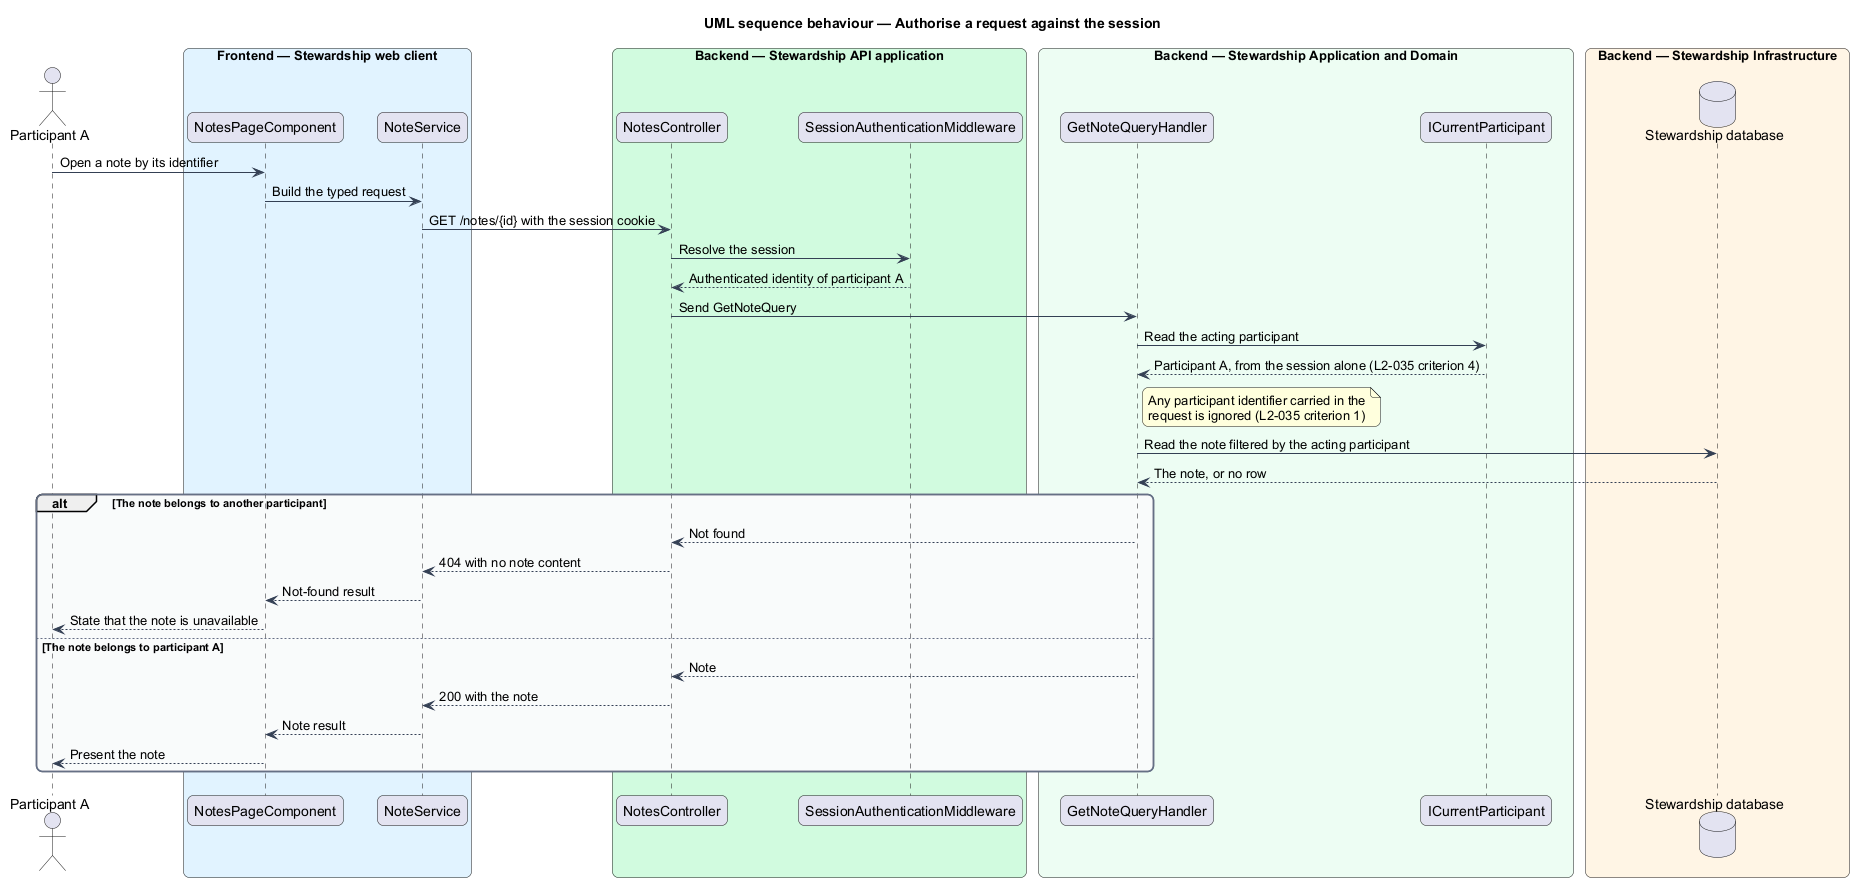

The diagram above was rendered by PlantUML. Its source (embedded in the PNG):
@startuml
title UML sequence behaviour — Authorise a request against the session
skinparam backgroundColor #FFFFFF
skinparam shadowing false
skinparam roundcorner 12
skinparam defaultFontName Arial
skinparam ArrowColor #344054
skinparam rectangle {
  BorderColor #344054
  FontColor #101828
}
skinparam package {
  BorderColor #667085
  FontColor #101828
  BackgroundColor #F9FAFB
}
actor "Participant A" as actor
box "Frontend — Stewardship web client" #E0F2FE
  participant "NotesPageComponent" as page
  participant "NoteService" as client
end box
box "Backend — Stewardship API application" #D1FADF
  participant "NotesController" as controller
  participant "SessionAuthenticationMiddleware" as middleware
end box
box "Backend — Stewardship Application and Domain" #ECFDF3
  participant "GetNoteQueryHandler" as handler
  participant "ICurrentParticipant" as current
end box
box "Backend — Stewardship Infrastructure" #FFF4E5
  database "Stewardship database" as db
end box

actor -> page : Open a note by its identifier
page -> client : Build the typed request
client -> controller : GET /notes/{id} with the session cookie
controller -> middleware : Resolve the session
middleware --> controller : Authenticated identity of participant A
controller -> handler : Send GetNoteQuery
handler -> current : Read the acting participant
current --> handler : Participant A, from the session alone (L2-035 criterion 4)
note right of handler : Any participant identifier carried in the\nrequest is ignored (L2-035 criterion 1)
handler -> db : Read the note filtered by the acting participant
db --> handler : The note, or no row
alt The note belongs to another participant
  handler --> controller : Not found
  controller --> client : 404 with no note content
  client --> page : Not-found result
  page --> actor : State that the note is unavailable
else The note belongs to participant A
  handler --> controller : Note
  controller --> client : 200 with the note
  client --> page : Note result
  page --> actor : Present the note
end
@enduml